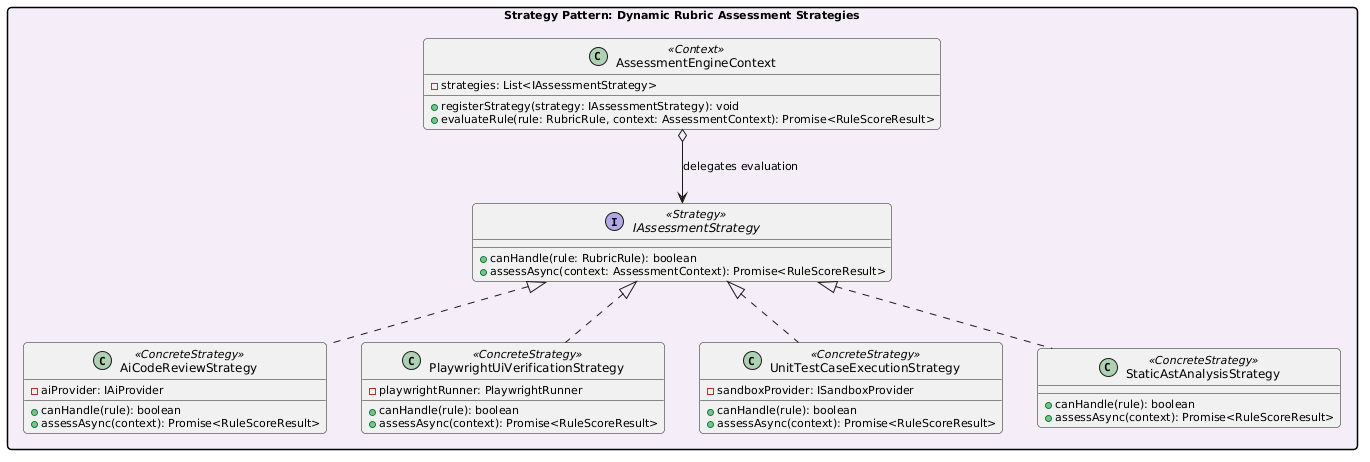

The diagram above was rendered by PlantUML. Its source (embedded in the PNG):
@startuml
skinparam packageStyle rectangle
skinparam roundcorner 8
skinparam defaultFontSize 11
skinparam classFontSize 12
skinparam classFontName Arial
skinparam shadowing false

package "Strategy Pattern: Dynamic Rubric Assessment Strategies" #F5EEF8 {
    interface IAssessmentStrategy <<Strategy>> {
        + canHandle(rule: RubricRule): boolean
        + assessAsync(context: AssessmentContext): Promise<RuleScoreResult>
    }

    class AiCodeReviewStrategy <<ConcreteStrategy>> {
        - aiProvider: IAiProvider
        + canHandle(rule): boolean
        + assessAsync(context): Promise<RuleScoreResult>
    }

    class PlaywrightUiVerificationStrategy <<ConcreteStrategy>> {
        - playwrightRunner: PlaywrightRunner
        + canHandle(rule): boolean
        + assessAsync(context): Promise<RuleScoreResult>
    }

    class UnitTestCaseExecutionStrategy <<ConcreteStrategy>> {
        - sandboxProvider: ISandboxProvider
        + canHandle(rule): boolean
        + assessAsync(context): Promise<RuleScoreResult>
    }

    class StaticAstAnalysisStrategy <<ConcreteStrategy>> {
        + canHandle(rule): boolean
        + assessAsync(context): Promise<RuleScoreResult>
    }

    class AssessmentEngineContext <<Context>> {
        - strategies: List<IAssessmentStrategy>
        + registerStrategy(strategy: IAssessmentStrategy): void
        + evaluateRule(rule: RubricRule, context: AssessmentContext): Promise<RuleScoreResult>
    }

    IAssessmentStrategy <|.. AiCodeReviewStrategy
    IAssessmentStrategy <|.. PlaywrightUiVerificationStrategy
    IAssessmentStrategy <|.. UnitTestCaseExecutionStrategy
    IAssessmentStrategy <|.. StaticAstAnalysisStrategy

    AssessmentEngineContext o--> IAssessmentStrategy : delegates evaluation
}
@enduml